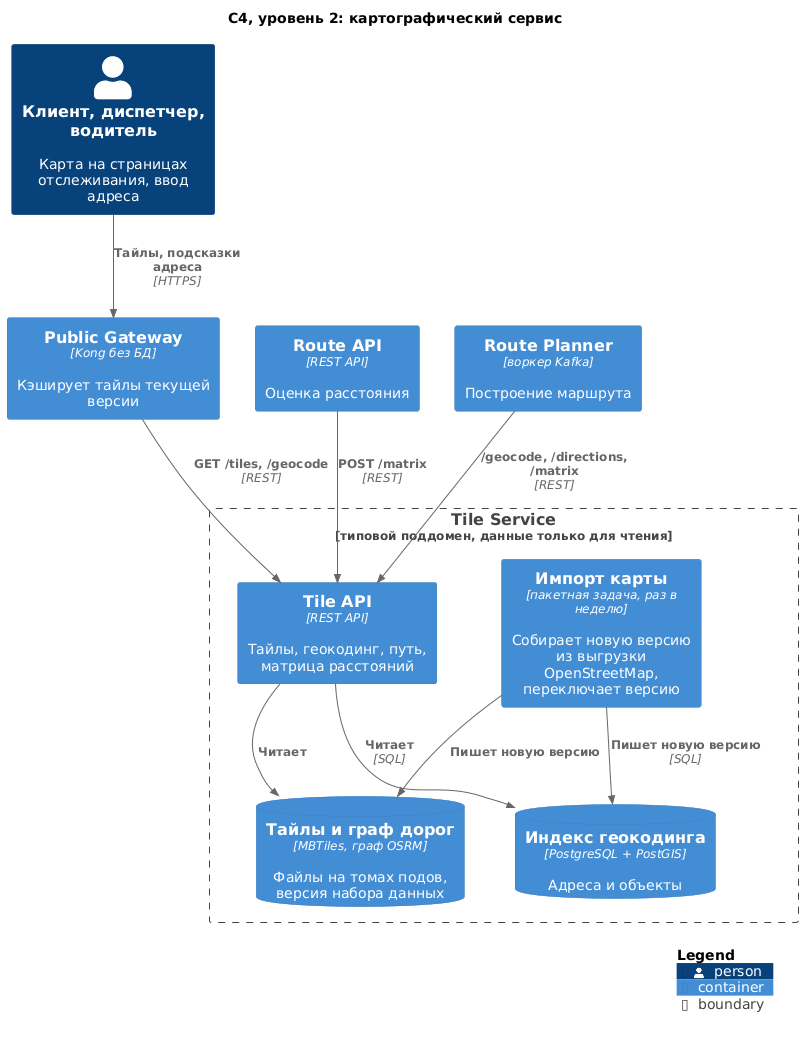

The diagram above was rendered by PlantUML. Its source (embedded in the PNG):
@startuml c4-container-tiles
!include <C4/C4_Container>

title C4, уровень 2: картографический сервис

Person(users, "Клиент, диспетчер, водитель", "Карта на страницах отслеживания, ввод адреса")

Container(public_gw, "Public Gateway", "Kong без БД", "Кэширует тайлы текущей версии")
Container(route_api, "Route API", "REST API", "Оценка расстояния")
Container(route_planner, "Route Planner", "воркер Kafka", "Построение маршрута")

Boundary(map_group, "Tile Service", "типовой поддомен, данные только для чтения") {
  Container(map_api, "Tile API", "REST API", "Тайлы, геокодинг, путь, матрица расстояний")
  ContainerDb(map_tiles, "Тайлы и граф дорог", "MBTiles, граф OSRM", "Файлы на томах подов, версия набора данных")
  ContainerDb(map_geo, "Индекс геокодинга", "PostgreSQL + PostGIS", "Адреса и объекты")
  Container(map_import, "Импорт карты", "пакетная задача, раз в неделю", "Собирает новую версию из выгрузки OpenStreetMap, переключает версию")
}

Rel(users, public_gw, "Тайлы, подсказки адреса", "HTTPS")
Rel(public_gw, map_api, "GET /tiles, /geocode", "REST")
Rel(route_api, map_api, "POST /matrix", "REST")
Rel(route_planner, map_api, "/geocode, /directions, /matrix", "REST")
Rel(map_api, map_tiles, "Читает")
Rel(map_api, map_geo, "Читает", "SQL")
Rel(map_import, map_tiles, "Пишет новую версию")
Rel(map_import, map_geo, "Пишет новую версию", "SQL")

SHOW_LEGEND()
@enduml